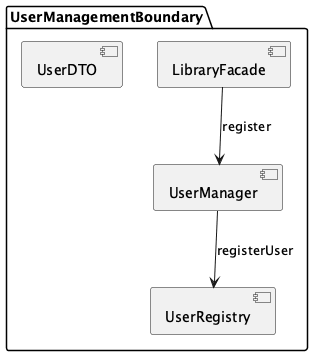

The diagram above was rendered by PlantUML. Its source (embedded in the PNG):
@startuml
package "UserManagementBoundary" {
  [UserDTO] as E1
  [LibraryFacade] as E2
  [UserRegistry] as E3
  [UserManager] as E4
}
E2 --> E4 : register
E4 --> E3 : registerUser
@enduml